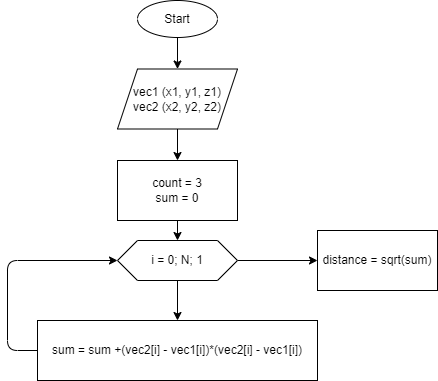

The diagram above was exported from draw.io. Its source (the exported page's mxGraphModel, read from the mxfile embedded in the PNG):
<mxGraphModel dx="734" dy="186" grid="1" gridSize="10" guides="1" tooltips="1" connect="1" arrows="1" fold="1" page="1" pageScale="1" pageWidth="827" pageHeight="1169" math="0" shadow="0">
  <root>
    <mxCell id="0" />
    <mxCell id="1" parent="0" />
    <mxCell id="4" value="" style="edgeStyle=none;html=1;" edge="1" parent="1" source="2" target="3">
      <mxGeometry relative="1" as="geometry" />
    </mxCell>
    <mxCell id="2" value="Start" style="ellipse;whiteSpace=wrap;html=1;" vertex="1" parent="1">
      <mxGeometry x="280" y="80" width="80" height="37" as="geometry" />
    </mxCell>
    <mxCell id="6" value="" style="edgeStyle=none;html=1;" edge="1" parent="1" source="3" target="5">
      <mxGeometry relative="1" as="geometry" />
    </mxCell>
    <mxCell id="3" value="vec1 (x1, y1, z1)&lt;br&gt;vec2 (x2, y2, z2)" style="shape=parallelogram;perimeter=parallelogramPerimeter;whiteSpace=wrap;html=1;fixedSize=1;" vertex="1" parent="1">
      <mxGeometry x="260" y="148.5" width="120" height="60" as="geometry" />
    </mxCell>
    <mxCell id="8" value="" style="edgeStyle=none;html=1;" edge="1" parent="1" source="5" target="7">
      <mxGeometry relative="1" as="geometry" />
    </mxCell>
    <mxCell id="5" value="count = 3&lt;br&gt;sum = 0" style="whiteSpace=wrap;html=1;" vertex="1" parent="1">
      <mxGeometry x="260" y="240" width="120" height="60" as="geometry" />
    </mxCell>
    <mxCell id="12" value="" style="edgeStyle=none;html=1;" edge="1" parent="1" source="7" target="11">
      <mxGeometry relative="1" as="geometry" />
    </mxCell>
    <mxCell id="15" value="" style="edgeStyle=none;html=1;" edge="1" parent="1" source="7" target="14">
      <mxGeometry relative="1" as="geometry" />
    </mxCell>
    <mxCell id="7" value="i = 0; N; 1" style="shape=hexagon;perimeter=hexagonPerimeter2;whiteSpace=wrap;html=1;fixedSize=1;" vertex="1" parent="1">
      <mxGeometry x="260" y="320" width="120" height="40" as="geometry" />
    </mxCell>
    <mxCell id="11" value="sum = sum +(vec2[i] - vec1[i])*(vec2[i] - vec1[i])&lt;br&gt;" style="whiteSpace=wrap;html=1;" vertex="1" parent="1">
      <mxGeometry x="180" y="400" width="280" height="60" as="geometry" />
    </mxCell>
    <mxCell id="13" value="" style="endArrow=classic;html=1;exitX=0;exitY=0.5;exitDx=0;exitDy=0;entryX=0;entryY=0.5;entryDx=0;entryDy=0;" edge="1" parent="1" source="11" target="7">
      <mxGeometry width="50" height="50" relative="1" as="geometry">
        <mxPoint x="480" y="280" as="sourcePoint" />
        <mxPoint x="530" y="230" as="targetPoint" />
        <Array as="points">
          <mxPoint x="150" y="430" />
          <mxPoint x="150" y="340" />
        </Array>
      </mxGeometry>
    </mxCell>
    <mxCell id="14" value="distance = sqrt(sum)" style="whiteSpace=wrap;html=1;" vertex="1" parent="1">
      <mxGeometry x="460" y="310" width="120" height="60" as="geometry" />
    </mxCell>
  </root>
</mxGraphModel>